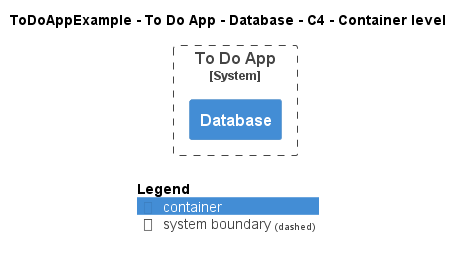

The diagram above was rendered by PlantUML. Its source (embedded in the PNG):
@startuml
!include ..\..\..\..\..\.c4s\C4_Container.puml

AddElementTag("c4interflow:lifecycle:new", $bgColor=green, $fontColor=#ffffff, $borderColor=green, $shadowing="False")
AddElementTag("c4interflow:lifecycle:changed", $bgColor=orange, $fontColor=#ffffff, $borderColor=orange, $shadowing="False")
AddElementTag("c4interflow:lifecycle:removed", $bgColor=red, $fontColor=#ffffff, $borderColor=red, $shadowing="False")

AddRelTag("c4interflow:lifecycle:new", $textColor=green, $lineColor=green)
AddRelTag("c4interflow:lifecycle:changed", $textColor=orange, $lineColor=orange)
AddRelTag("c4interflow:lifecycle:removed", $textColor=red, $lineColor=red)

SHOW_PERSON_PORTRAIT()
LAYOUT_TOP_DOWN()

skinparam linetype polyline

title ToDoAppExample - To Do App - Database - C4 - Container level


System_Boundary(ToDoAppExample.SoftwareSystems.ToDoApp, "To Do App") {
    Container(ToDoAppExample.SoftwareSystems.ToDoApp.Containers.Database, "Database", "", "")
}



SHOW_LEGEND()
@enduml